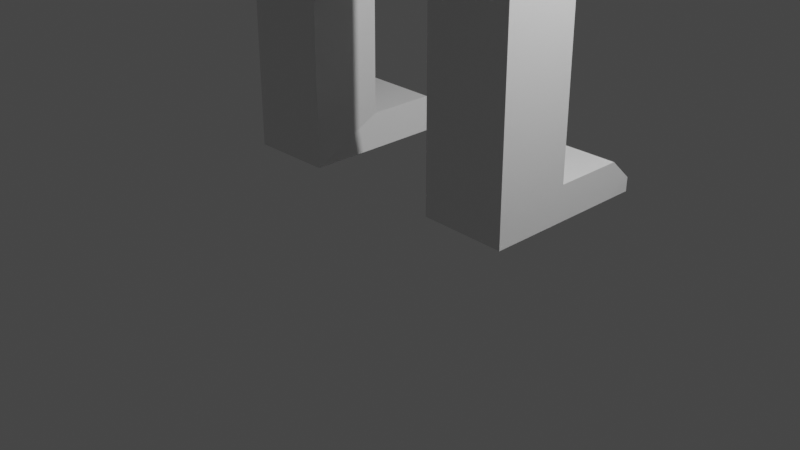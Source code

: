 # Source: Ludzik.blend  (saved by Blender 2.93.20; exported with 4.5.12 LTS)
import bpy
from mathutils import Matrix  # noqa: F401  (used for matrix-valued properties, if any)

bpy.ops.wm.read_factory_settings(use_empty=True)
scene = bpy.context.scene
scene.name = 'Scene'

# ---- collections
col_collection = bpy.data.collections.new('Collection'); scene.collection.children.link(col_collection)

# ---- materials (node trees are filled in below, after node groups)
mat_material = bpy.data.materials.new('Material')
mat_material.alpha_threshold = 0.0
mat_material.use_transparent_shadow = False
mat_material.line_color = (0.0, 0.0, 0.0, 1.0)

# ---- material node trees
mat_material.use_nodes = True; mat_material.node_tree.nodes.clear()
_N = mat_material.node_tree.nodes; _L = mat_material.node_tree.links
n0 = _N.new('ShaderNodeOutputMaterial'); n0.name = 'Material Output'; n0.location = (300, 300)
n1 = _N.new('ShaderNodeBsdfPrincipled'); n1.name = 'Principled BSDF'; n1.location = (10, 300)
n1.distribution = 'GGX'
n1.subsurface_method = 'BURLEY'
n1.inputs[2].default_value = 0.4
n1.inputs[3].default_value = 1.45
n1.inputs[27].default_value = (0.0, 0.0, 0.0, 1.0)
n1.inputs[28].default_value = 1.0
_L.new(n1.outputs[0], n0.inputs[0])
n0.is_active_output = True

# ---- world
world_world = bpy.data.worlds.new('World'); scene.world = world_world
world_world.use_nodes = True; world_world.node_tree.nodes.clear()
_N = world_world.node_tree.nodes; _L = world_world.node_tree.links
n0 = _N.new('ShaderNodeOutputWorld'); n0.name = 'World Output'; n0.location = (300, 300)
n1 = _N.new('ShaderNodeBackground'); n1.name = 'Background'; n1.location = (10, 300)
n1.inputs[0].default_value = (0.05088, 0.05088, 0.05088, 1.0)
_L.new(n1.outputs[0], n0.inputs[0])
n0.is_active_output = True
world_world.color = (0.05088, 0.05088, 0.05088)
world_world.use_sun_shadow = False
world_world.sun_shadow_jitter_overblur = 0.0

# ---- cameras
cam_camera = bpy.data.cameras.new('Camera')
cam_camera.clip_end = 100.0
cam_camera.ortho_scale = 7.314

# ---- lights
light_light = bpy.data.lights.new('Light', 'POINT')
light_light.transmission_factor = 0.0
light_light.energy = 1000.0
light_light.shadow_soft_size = 0.1
light_light.shadow_maximum_resolution = 0.006
light_light.use_absolute_resolution = True

# ---- meshes
me_cube = bpy.data.meshes.new('Cube')
me_cube.from_pydata([(0.5284, 1.0, 1.388), (0.5284, 1.124, -1.265), (0.5284, -1.063, 1.388), (0.5284, -1.0, -1.265), (-1.398, 1.0, 1.388), (-1.948, 0.7907, -1.359), (-1.398, -1.0, 1.388), (-1.398, -0.8647, -1.265), (0.0, -1.0, 2.505), (-0.9899, -1.0, 2.505), (0.0, 1.0, 2.505), (-0.9899, 1.0, 2.505), (0.0, -1.0, 3.036), (-0.9899, -1.0, 3.036), (0.0, 1.0, 3.036), (-0.9899, 1.0, 3.036), (-0.6967, 0.6912, -1.289), (-0.6967, -0.7653, -1.289), (0.0, 0.9053, -1.183), (0.0, -1.0, -1.183), (-1.677, 0.4502, -1.62), (-1.677, -0.3907, -1.62), (-0.8273, 0.4502, -1.624), (-0.758, -0.3907, -1.609), (-1.682, 0.4502, -2.874), (-1.682, -0.3907, -2.874), (-0.8325, 0.4502, -2.877), (-0.7631, -0.3907, -2.862), (-1.683, 0.4502, -3.122), (-1.683, -0.3907, -3.122), (-0.8335, 0.4502, -3.125), (-0.7641, -0.3907, -3.11), (-1.685, 0.4502, -3.401), (-1.685, -0.3907, -3.401), (-0.8346, 0.4502, -3.405), (-0.7652, -0.3907, -3.389), (-1.692, 0.4502, -5.279), (-1.692, -0.3907, -5.279), (-0.8423, 0.4502, -5.282), (-0.7729, -0.3907, -5.267), (-1.694, 1.0, -5.657), (-1.694, -0.3907, -5.657), (-0.7745, 1.0, -5.646), (-0.7745, -0.3907, -5.646), (-0.8423, 1.206, -5.282), (-1.692, 1.206, -5.279), (-0.7745, 1.434, -5.646), (-1.694, 1.206, -5.657), (-0.8462, 1.446, -5.51), (-1.696, 1.446, -5.506), (-0.8438, 1.446, -5.661), (-1.694, 1.446, -5.657), (-1.452, -0.5567, 2.171), (-1.452, 0.6367, 2.102), (-1.452, -0.6323, 3.444), (-1.452, 0.5522, 3.294), (-3.414, -0.5567, 2.171), (-3.414, 0.6367, 2.102), (-3.414, -0.6323, 3.444), (-3.414, 0.5522, 3.294), (-3.814, -0.3798, 2.559), (-3.814, 0.3798, 2.559), (-3.814, -0.3798, 3.055), (-3.814, 0.3798, 3.055), (-4.457, -0.3798, 2.559), (-4.792, 0.3798, 2.559), (-4.193, -0.3798, 2.982), (-4.792, 0.3798, 2.982), (-6.044, -0.3798, 2.559), (-5.95, 0.3798, 2.559), (-5.779, -0.3798, 2.982), (-5.95, 0.3798, 2.982), (-6.46, -0.4792, 2.503), (-6.46, 0.4792, 2.503), (-5.975, -0.4792, 3.038), (-6.46, 0.4792, 3.038), (-7.332, -0.4792, 2.503), (-7.332, 0.4792, 2.503), (-7.25, -0.4792, 3.038), (-7.332, 0.4792, 3.038), (-7.389, -0.3456, 2.578), (-7.471, 0.3456, 2.578), (-7.389, -0.3456, 2.963), (-7.471, 0.3456, 2.963), (0.0, -0.3714, 3.341), (-0.6788, -0.3714, 3.341), (0.0, 0.3714, 3.341), (-0.6788, 0.3714, 3.341), (0.0, -0.2764, 3.637), (-0.6565, -0.2764, 3.637), (0.0, 0.2764, 3.637), (-0.6565, 0.2764, 3.637), (0.2968, -1.098, 3.828), (-1.651, -1.098, 3.828), (0.2968, 1.098, 3.828), (-1.651, 1.098, 3.828), (0.0, -1.079, 7.099), (-1.461, -1.079, 7.099), (0.0, 1.079, 7.099), (-1.461, 1.079, 7.099), (0.5284, 1.247, -0.7177), (-1.748, -1.267, -0.7177), (0.5284, -1.301, -0.7177), (-2.039, 1.058, -0.7177), (-1.748, -1.267, -0.1632), (0.5284, 1.247, -0.1632), (0.5284, -1.364, -0.1632), (-2.039, 1.058, -0.1632), (-2.039, 1.476, 4.736), (0.2968, 1.476, 4.736), (0.2968, -1.476, 4.736), (-2.039, -1.476, 4.736), (-1.688, 1.476, 6.216), (-1.688, -1.476, 6.216), (0.0, 1.476, 6.216), (0.0, -1.476, 6.216), (-1.688, 0.2282, 5.149), (-1.688, -0.2282, 5.073), (-1.688, 0.2282, 5.803), (-1.688, -0.2282, 5.879), (-2.216, -0.2282, 5.316), (-2.216, 0.2282, 5.346), (-2.216, 0.2282, 5.606), (-2.216, -0.2282, 5.636), (-1.224, 1.476, 5.234), (-0.3074, 1.476, 5.234), (-1.224, 1.476, 5.804), (-0.3074, 1.476, 5.804), (-0.4197, 1.754, 5.592), (-0.4197, 1.754, 5.447), (-1.112, 1.754, 5.447), (-1.112, 1.754, 5.592), (-0.6629, -1.079, 7.637), (-0.7981, -1.079, 7.637), (-0.6629, 1.079, 7.637), (-0.7981, 1.079, 7.637)], [], [(4, 6, 9, 11), (106, 2, 6, 104), (104, 6, 4, 107), (5, 1, 18, 16), (105, 0, 2, 106), (107, 4, 0, 105), (11, 9, 52, 53), (2, 0, 10, 8), (0, 4, 11, 10), (6, 2, 8, 9), (13, 12, 84, 85), (9, 8, 12, 13), (10, 11, 15, 14), (8, 10, 14, 12), (16, 18, 19, 17), (3, 7, 17, 19), (17, 7, 21, 23), (1, 3, 19, 18), (20, 22, 26, 24), (16, 17, 23, 22), (7, 5, 20, 21), (5, 16, 22, 20), (27, 25, 29, 31), (21, 20, 24, 25), (23, 21, 25, 27), (22, 23, 27, 26), (30, 31, 35, 34), (26, 27, 31, 30), (24, 26, 30, 28), (25, 24, 28, 29), (32, 34, 38, 36), (28, 30, 34, 32), (29, 28, 32, 33), (31, 29, 33, 35), (39, 37, 41, 43), (33, 32, 36, 37), (35, 33, 37, 39), (34, 35, 39, 38), (41, 40, 42, 43), (38, 39, 43, 42), (38, 42, 46, 44), (37, 36, 40, 41), (44, 46, 50, 48), (42, 40, 47, 46), (40, 36, 45, 47), (36, 38, 44, 45), (49, 48, 50, 51), (45, 44, 48, 49), (47, 45, 49, 51), (46, 47, 51, 50), (52, 54, 58, 56), (15, 11, 53, 55), (9, 13, 54, 52), (13, 15, 55, 54), (57, 56, 60, 61), (53, 52, 56, 57), (55, 53, 57, 59), (54, 55, 59, 58), (63, 61, 65, 67), (59, 57, 61, 63), (58, 59, 63, 62), (56, 58, 62, 60), (64, 66, 70, 68), (62, 63, 67, 66), (60, 62, 66, 64), (61, 60, 64, 65), (71, 69, 73, 75), (65, 64, 68, 69), (67, 65, 69, 71), (66, 67, 71, 70), (74, 75, 79, 78), (70, 71, 75, 74), (68, 70, 74, 72), (69, 68, 72, 73), (76, 78, 82, 80), (72, 74, 78, 76), (73, 72, 76, 77), (75, 73, 77, 79), (81, 80, 82, 83), (77, 76, 80, 81), (79, 77, 81, 83), (78, 79, 83, 82), (87, 85, 89, 91), (14, 15, 87, 86), (12, 14, 86, 84), (15, 13, 85, 87), (91, 89, 93, 95), (85, 84, 88, 89), (86, 87, 91, 90), (84, 86, 90, 88), (114, 112, 99, 98), (89, 88, 92, 93), (90, 91, 95, 94), (88, 90, 94, 92), (98, 99, 135, 134), (115, 114, 98, 96), (112, 113, 97, 99), (113, 115, 96, 97), (5, 103, 100, 1), (1, 100, 102, 3), (7, 101, 103, 5), (3, 102, 101, 7), (103, 107, 105, 100), (100, 105, 106, 102), (101, 104, 107, 103), (102, 106, 104, 101), (93, 92, 110, 111), (95, 93, 111, 108), (92, 94, 109, 110), (94, 95, 108, 109), (111, 110, 115, 113), (108, 111, 113, 112), (110, 109, 114, 115), (109, 108, 112, 114), (116, 118, 119, 117), (121, 120, 123, 122), (118, 116, 121, 122), (117, 119, 123, 120), (116, 117, 120, 121), (119, 118, 122, 123), (125, 127, 126, 124), (129, 130, 131, 128), (127, 125, 129, 128), (126, 127, 128, 131), (125, 124, 130, 129), (124, 126, 131, 130), (134, 135, 133, 132), (96, 98, 134, 132), (99, 97, 133, 135), (97, 96, 132, 133)])
_uv = me_cube.uv_layers.new(name='UVMap')
_uv.uv.foreach_set('vector', [0.625, 0.25, 0.625, 0.0, 0.625, 0.0, 0.625, 0.25, 0.4788, 0.75, 0.625, 0.75, 0.625, 1.0, 0.4788, 1.0, 0.4788, 0.0, 0.625, 0.0, 0.625, 0.25, 0.4788, 0.25, 0.375, 0.25, 0.375, 0.5, 0.375, 0.5, 0.375, 0.25, 0.4788, 0.5, 0.625, 0.5, 0.625, 0.75, 0.4788, 0.75, 0.4788, 0.25, 0.625, 0.25, 0.625, 0.5, 0.4788, 0.5, 0.625, 0.25, 0.625, 0.0, 0.625, 0.0, 0.625, 0.25, 0.625, 0.75, 0.625, 0.5, 0.625, 0.5, 0.625, 0.75, 0.625, 0.5, 0.625, 0.25, 0.625, 0.25, 0.625, 0.5, 0.625, 1.0, 0.625, 0.75, 0.625, 0.75, 0.625, 1.0, 0.625, 1.0, 0.625, 0.75, 0.625, 0.75, 0.625, 1.0, 0.625, 1.0, 0.625, 0.75, 0.625, 0.75, 0.625, 1.0, 0.625, 0.5, 0.625, 0.25, 0.625, 0.25, 0.625, 0.5, 0.625, 0.75, 0.625, 0.5, 0.625, 0.5, 0.625, 0.75, 0.125, 0.5, 0.375, 0.5, 0.375, 0.75, 0.125, 0.75, 0.375, 0.75, 0.375, 1.0, 0.375, 1.0, 0.375, 0.75, 0.375, 1.0, 0.375, 1.0, 0.375, 1.0, 0.375, 1.0, 0.375, 0.5, 0.375, 0.75, 0.375, 0.75, 0.375, 0.5, 0.375, 0.25, 0.375, 0.25, 0.375, 0.25, 0.375, 0.25, 0.125, 0.5, 0.125, 0.75, 0.125, 0.75, 0.125, 0.5, 0.375, 0.0, 0.375, 0.25, 0.375, 0.25, 0.375, 0.0, 0.375, 0.25, 0.375, 0.25, 0.375, 0.25, 0.375, 0.25, 0.375, 1.0, 0.375, 1.0, 0.375, 1.0, 0.375, 1.0, 0.375, 0.0, 0.375, 0.25, 0.375, 0.25, 0.375, 0.0, 0.375, 1.0, 0.375, 1.0, 0.375, 1.0, 0.375, 1.0, 0.125, 0.5, 0.125, 0.75, 0.125, 0.75, 0.125, 0.5, 0.125, 0.5, 0.125, 0.75, 0.125, 0.75, 0.125, 0.5, 0.125, 0.5, 0.125, 0.75, 0.125, 0.75, 0.125, 0.5, 0.375, 0.25, 0.375, 0.25, 0.375, 0.25, 0.375, 0.25, 0.375, 0.0, 0.375, 0.25, 0.375, 0.25, 0.375, 0.0, 0.375, 0.25, 0.375, 0.25, 0.375, 0.25, 0.375, 0.25, 0.375, 0.25, 0.375, 0.25, 0.375, 0.25, 0.375, 0.25, 0.375, 0.0, 0.375, 0.25, 0.375, 0.25, 0.375, 0.0, 0.375, 1.0, 0.375, 1.0, 0.375, 1.0, 0.375, 1.0, 0.375, 1.0, 0.375, 1.0, 0.375, 1.0, 0.375, 1.0, 0.375, 0.0, 0.375, 0.25, 0.375, 0.25, 0.375, 0.0, 0.375, 1.0, 0.375, 1.0, 0.375, 1.0, 0.375, 1.0, 0.125, 0.5, 0.125, 0.75, 0.125, 0.75, 0.125, 0.5, 0.375, 0.0, 0.375, 0.25, 0.375, 0.25, 0.375, 0.0, 0.125, 0.5, 0.125, 0.75, 0.125, 0.75, 0.125, 0.5, 0.125, 0.5, 0.125, 0.5, 0.125, 0.5, 0.125, 0.5, 0.375, 0.0, 0.375, 0.25, 0.375, 0.25, 0.375, 0.0, 0.125, 0.5, 0.125, 0.5, 0.125, 0.5, 0.125, 0.5, 0.375, 0.25, 0.375, 0.25, 0.375, 0.25, 0.375, 0.25, 0.375, 0.25, 0.375, 0.25, 0.375, 0.25, 0.375, 0.25, 0.375, 0.25, 0.375, 0.25, 0.375, 0.25, 0.375, 0.25, 0.375, 0.25, 0.375, 0.25, 0.375, 0.25, 0.375, 0.25, 0.375, 0.25, 0.375, 0.25, 0.375, 0.25, 0.375, 0.25, 0.375, 0.25, 0.375, 0.25, 0.375, 0.25, 0.375, 0.25, 0.375, 0.25, 0.375, 0.25, 0.375, 0.25, 0.375, 0.25, 0.625, 1.0, 0.625, 1.0, 0.625, 1.0, 0.625, 1.0, 0.625, 0.25, 0.625, 0.25, 0.625, 0.25, 0.625, 0.25, 0.625, 1.0, 0.625, 1.0, 0.625, 1.0, 0.625, 1.0, 0.875, 0.75, 0.875, 0.5, 0.875, 0.5, 0.875, 0.75, 0.625, 0.25, 0.625, 0.0, 0.625, 0.0, 0.625, 0.25, 0.625, 0.25, 0.625, 0.0, 0.625, 0.0, 0.625, 0.25, 0.625, 0.25, 0.625, 0.25, 0.625, 0.25, 0.625, 0.25, 0.875, 0.75, 0.875, 0.5, 0.875, 0.5, 0.875, 0.75, 0.625, 0.25, 0.625, 0.25, 0.625, 0.25, 0.625, 0.25, 0.625, 0.25, 0.625, 0.25, 0.625, 0.25, 0.625, 0.25, 0.875, 0.75, 0.875, 0.5, 0.875, 0.5, 0.875, 0.75, 0.625, 1.0, 0.625, 1.0, 0.625, 1.0, 0.625, 1.0, 0.625, 1.0, 0.625, 1.0, 0.625, 1.0, 0.625, 1.0, 0.875, 0.75, 0.875, 0.5, 0.875, 0.5, 0.875, 0.75, 0.625, 1.0, 0.625, 1.0, 0.625, 1.0, 0.625, 1.0, 0.625, 0.25, 0.625, 0.0, 0.625, 0.0, 0.625, 0.25, 0.625, 0.25, 0.625, 0.25, 0.625, 0.25, 0.625, 0.25, 0.625, 0.25, 0.625, 0.0, 0.625, 0.0, 0.625, 0.25, 0.625, 0.25, 0.625, 0.25, 0.625, 0.25, 0.625, 0.25, 0.875, 0.75, 0.875, 0.5, 0.875, 0.5, 0.875, 0.75, 0.875, 0.75, 0.875, 0.5, 0.875, 0.5, 0.875, 0.75, 0.875, 0.75, 0.875, 0.5, 0.875, 0.5, 0.875, 0.75, 0.625, 1.0, 0.625, 1.0, 0.625, 1.0, 0.625, 1.0, 0.625, 0.25, 0.625, 0.0, 0.625, 0.0, 0.625, 0.25, 0.625, 1.0, 0.625, 1.0, 0.625, 1.0, 0.625, 1.0, 0.625, 1.0, 0.625, 1.0, 0.625, 1.0, 0.625, 1.0, 0.625, 0.25, 0.625, 0.0, 0.625, 0.0, 0.625, 0.25, 0.625, 0.25, 0.625, 0.25, 0.625, 0.25, 0.625, 0.25, 0.625, 0.25, 0.625, 0.0, 0.625, 0.0, 0.625, 0.25, 0.625, 0.25, 0.625, 0.0, 0.625, 0.0, 0.625, 0.25, 0.625, 0.25, 0.625, 0.25, 0.625, 0.25, 0.625, 0.25, 0.875, 0.75, 0.875, 0.5, 0.875, 0.5, 0.875, 0.75, 0.875, 0.5, 0.875, 0.75, 0.875, 0.75, 0.875, 0.5, 0.625, 0.5, 0.625, 0.25, 0.625, 0.25, 0.625, 0.5, 0.625, 0.75, 0.625, 0.5, 0.625, 0.5, 0.625, 0.75, 0.875, 0.5, 0.875, 0.75, 0.875, 0.75, 0.875, 0.5, 0.875, 0.5, 0.875, 0.75, 0.875, 0.75, 0.875, 0.5, 0.625, 1.0, 0.625, 0.75, 0.625, 0.75, 0.625, 1.0, 0.625, 0.5, 0.625, 0.25, 0.625, 0.25, 0.625, 0.5, 0.625, 0.75, 0.625, 0.5, 0.625, 0.5, 0.625, 0.75, 0.625, 0.5, 0.625, 0.25, 0.625, 0.25, 0.625, 0.5, 0.625, 1.0, 0.625, 0.75, 0.625, 0.75, 0.625, 1.0, 0.625, 0.5, 0.625, 0.25, 0.625, 0.25, 0.625, 0.5, 0.625, 0.75, 0.625, 0.5, 0.625, 0.5, 0.625, 0.75, 0.625, 0.5, 0.625, 0.25, 0.625, 0.25, 0.625, 0.5, 0.625, 0.75, 0.625, 0.5, 0.625, 0.5, 0.625, 0.75, 0.875, 0.5, 0.875, 0.75, 0.875, 0.75, 0.875, 0.5, 0.625, 1.0, 0.625, 0.75, 0.625, 0.75, 0.625, 1.0, 0.375, 0.25, 0.4265, 0.25, 0.4265, 0.5, 0.375, 0.5, 0.375, 0.5, 0.4265, 0.5, 0.4265, 0.75, 0.375, 0.75, 0.375, 0.0, 0.4265, 0.0, 0.4265, 0.25, 0.375, 0.25, 0.375, 0.75, 0.4265, 0.75, 0.4265, 1.0, 0.375, 1.0, 0.4265, 0.25, 0.4788, 0.25, 0.4788, 0.5, 0.4265, 0.5, 0.4265, 0.5, 0.4788, 0.5, 0.4788, 0.75, 0.4265, 0.75, 0.4265, 0.0, 0.4788, 0.0, 0.4788, 0.25, 0.4265, 0.25, 0.4265, 0.75, 0.4788, 0.75, 0.4788, 1.0, 0.4265, 1.0, 0.625, 1.0, 0.625, 0.75, 0.625, 0.75, 0.625, 1.0, 0.875, 0.5, 0.875, 0.75, 0.875, 0.75, 0.875, 0.5, 0.625, 0.75, 0.625, 0.5, 0.625, 0.5, 0.625, 0.75, 0.625, 0.5, 0.625, 0.25, 0.625, 0.25, 0.625, 0.5, 0.625, 1.0, 0.625, 0.75, 0.625, 0.75, 0.625, 1.0, 0.875, 0.5, 0.875, 0.75, 0.875, 0.75, 0.875, 0.5, 0.625, 0.75, 0.625, 0.5, 0.625, 0.5, 0.625, 0.75, 0.625, 0.5, 0.625, 0.25, 0.625, 0.25, 0.625, 0.5, 0.875, 0.5, 0.875, 0.5, 0.875, 0.75, 0.875, 0.75, 0.875, 0.5, 0.875, 0.75, 0.875, 0.75, 0.875, 0.5, 0.875, 0.5, 0.875, 0.5, 0.875, 0.5, 0.875, 0.5, 0.875, 0.75, 0.875, 0.75, 0.875, 0.75, 0.875, 0.75, 0.875, 0.5, 0.875, 0.75, 0.875, 0.75, 0.875, 0.5, 0.875, 0.75, 0.875, 0.5, 0.875, 0.5, 0.875, 0.75, 0.625, 0.5, 0.625, 0.5, 0.625, 0.25, 0.625, 0.25, 0.625, 0.5, 0.625, 0.25, 0.625, 0.25, 0.625, 0.5, 0.625, 0.5, 0.625, 0.5, 0.625, 0.5, 0.625, 0.5, 0.625, 0.25, 0.625, 0.5, 0.625, 0.5, 0.625, 0.25, 0.625, 0.5, 0.625, 0.25, 0.625, 0.25, 0.625, 0.5, 0.625, 0.25, 0.625, 0.25, 0.625, 0.25, 0.625, 0.25, 0.625, 0.5, 0.875, 0.5, 0.875, 0.75, 0.625, 0.75, 0.625, 0.75, 0.625, 0.5, 0.625, 0.5, 0.625, 0.75, 0.875, 0.5, 0.875, 0.75, 0.875, 0.75, 0.875, 0.5, 0.625, 1.0, 0.625, 0.75, 0.625, 0.75, 0.625, 1.0])
me_cube.materials.append(mat_material)
me_cube.use_remesh_preserve_volume = False
me_cube.use_remesh_preserve_attributes = False
me_cube.use_mirror_vertex_groups = False
me_cube.update()

# ---- objects
ob_cube = bpy.data.objects.new('Cube', me_cube)
ob_light = bpy.data.objects.new('Light', light_light)
ob_camera = bpy.data.objects.new('Camera', cam_camera)

# ---- transforms, parenting, visibility, modifiers, constraints
ob_cube.location = (0.0, 0.0, 6.075)
ob_cube.lock_rotations_4d = False
ob_cube.empty_display_type = 'ARROWS'
ob_cube.lineart.crease_threshold = 0.0
_m = ob_cube.modifiers.new('Mirror', 'MIRROR')
_m = ob_cube.modifiers.new('Triangulate', 'TRIANGULATE')
ob_light.location = (4.076, 1.005, 5.904)
ob_light.rotation_euler = (0.6503, 0.05522, 1.866)
ob_light.lock_rotations_4d = False
ob_light.empty_display_type = 'ARROWS'
ob_light.color = (0.0, 0.0, 0.0, 0.0)
ob_light.lineart.crease_threshold = 0.0
ob_camera.location = (7.359, -6.926, 4.958)
ob_camera.rotation_euler = (1.109, 0.0, 0.8149)
ob_camera.lock_rotations_4d = False
ob_camera.empty_display_type = 'ARROWS'
ob_camera.color = (0.0, 0.0, 0.0, 0.0)
ob_camera.display_type = 'WIRE'
ob_camera.lineart.crease_threshold = 0.0

# ---- collection membership
col_collection.objects.link(ob_cube)
col_collection.objects.link(ob_light)
col_collection.objects.link(ob_camera)

# ---- scene / render settings (as saved in the file)
scene.camera = ob_camera
scene.frame_start = 1; scene.frame_end = 250; scene.frame_set(0)
scene.render.engine = 'BLENDER_EEVEE_NEXT'
scene.cycles.use_denoising = False
scene.cycles.samples = 128
scene.cycles.sampling_pattern = 'TABULATED_SOBOL'
scene.cycles.use_adaptive_sampling = False
scene.cycles.use_light_tree = False
scene.view_settings.view_transform = 'Filmic'
bpy.context.view_layer.update()
